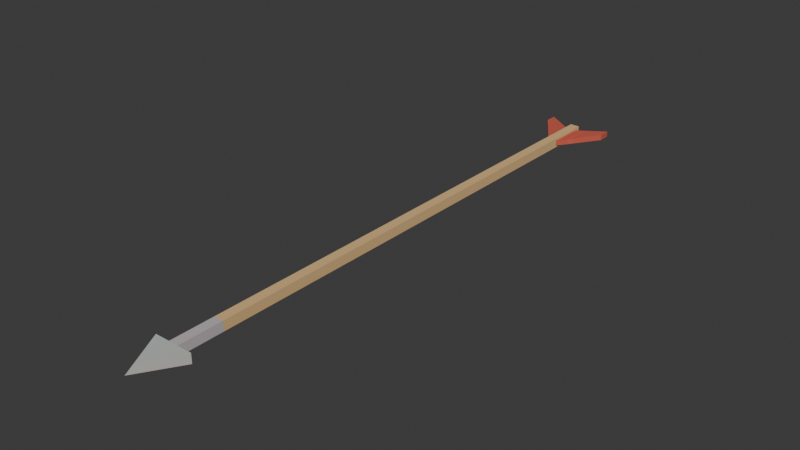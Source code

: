 # Source: fletxa.blend  (saved by Blender 4.3.34; exported with 4.5.12 LTS)
import bpy
from mathutils import Matrix  # noqa: F401  (used for matrix-valued properties, if any)

bpy.ops.wm.read_factory_settings(use_empty=True)
scene = bpy.context.scene
scene.name = 'Scene'

# ---- collections
col_collection = bpy.data.collections.new('Collection'); scene.collection.children.link(col_collection)

# ---- images (referenced by path relative to the original .blend; pixels are not part of the script)
import os
ASSET_DIR = os.environ.get("B2B_ASSET_DIR", "")  # directory of the original .blend (textures are referenced by path, not embedded)
HERE = os.path.dirname(os.path.abspath(__file__))  # packed textures are extracted next to this script under _unpacked/

def load_image(name, relpath, width, height, colorspace="sRGB"):
    """Load a texture the original file referenced (path relative to the .blend, or extracted next to this script)."""
    p = next((c for c in (os.path.join(HERE, relpath), os.path.join(ASSET_DIR, relpath)) if relpath and os.path.exists(c)), "")
    if p:
        img = bpy.data.images.load(p, check_existing=True)
        img.name = name
    else:  # same state as the original file: an image datablock whose file is absent (Cycles renders it pink)
        img = bpy.data.images.new(name, width, height)
        img.source = "FILE"
        img.filepath = "//" + (relpath or name)
    img.colorspace_settings.name = colorspace
    return img
img_chahin_arrow_texture = load_image('CHAHIN_ARROW_TEXTURE', '_unpacked/CHAHIN_ARROW_TEXTURE.b274d9ba.jpg', 32, 32, 'sRGB')

# ---- materials (node trees are filled in below, after node groups)
mat_material_001 = bpy.data.materials.new('Material.001')
mat_material_001.use_backface_culling = True

# ---- material node trees
mat_material_001.use_nodes = True; mat_material_001.node_tree.nodes.clear()
_N = mat_material_001.node_tree.nodes; _L = mat_material_001.node_tree.links
n0 = _N.new('ShaderNodeBsdfPrincipled'); n0.name = 'Principled BSDF'; n0.location = (10, 300)
n0.inputs[2].default_value = 0.9039
n1 = _N.new('ShaderNodeOutputMaterial'); n1.name = 'Material Output'; n1.location = (300, 300)
n2 = _N.new('ShaderNodeTexImage'); n2.name = 'Image Texture'; n2.location = (-440, 210)
n2.label = 'BASE COLOR'
n2.image = img_chahin_arrow_texture
_L.new(n0.outputs[0], n1.inputs[0])
_L.new(n2.outputs[0], n0.inputs[0])
n1.is_active_output = True

# ---- world
world_world = bpy.data.worlds.new('World'); scene.world = world_world
world_world.use_nodes = True; world_world.node_tree.nodes.clear()
_N = world_world.node_tree.nodes; _L = world_world.node_tree.links
n0 = _N.new('ShaderNodeOutputWorld'); n0.name = 'World Output'; n0.location = (300, 300)
n1 = _N.new('ShaderNodeBackground'); n1.name = 'Background'; n1.location = (10, 300)
n1.inputs[0].default_value = (0.05088, 0.05088, 0.05088, 1.0)
_L.new(n1.outputs[0], n0.inputs[0])
n0.is_active_output = True
world_world.color = (0.05088, 0.05088, 0.05088)
world_world.sun_shadow_jitter_overblur = 0.0

# ---- meshes
me_arrow_cube_033_mesh = bpy.data.meshes.new('ARROW_Cube.033-Mesh')
me_arrow_cube_033_mesh.from_pydata([(-0.5783, -0.01726, -0.01726), (-0.5783, -0.01726, 0.01726), (-0.5783, 0.01726, 0.01726), (-0.5783, 0.01726, -0.01726), (1.229, -0.01726, -0.01726), (1.229, -0.01726, 0.01726), (-0.5783, -0.01726, 0.01726), (-0.5783, -0.01726, -0.01726), (1.387, 0.01726, -0.01726), (1.546, 2.687e-08, 1e-06), (1.387, -0.01726, -0.01726), (1.229, 0.01726, 0.01726), (-0.5783, 0.01726, 0.01726), (-0.5783, -0.01726, 0.01726), (1.229, -0.01726, 0.01726), (1.387, 0.01726, 0.01726), (1.229, 0.01726, 0.01726), (1.229, -0.01726, 0.01726), (1.387, -0.01726, 0.01726), (-0.5783, 0.01726, -0.01726), (1.229, 0.01726, -0.01726), (1.229, -0.01726, -0.01726), (-0.5783, -0.01726, -0.01726), (1.387, -0.01726, -0.01726), (1.387, -0.01726, 0.01726), (1.229, -0.01726, 0.01726), (1.229, -0.01726, -0.01726), (-0.5783, 0.01726, -0.01726), (-0.5783, 0.01726, 0.01726), (1.229, 0.01726, 0.01726), (1.229, 0.01726, -0.01726), (1.387, 0.07008, -0.01726), (1.546, 2.687e-08, 1e-06), (1.387, 0.01726, 0.01726), (1.387, -0.01726, 0.01726), (1.229, 0.01726, -0.01726), (1.387, 0.01726, -0.01726), (1.387, -0.01726, -0.01726), (1.229, -0.01726, -0.01726), (1.229, 0.01726, -0.01726), (1.229, 0.01726, 0.01726), (1.387, 0.01726, 0.01726), (1.387, 0.01726, -0.01726), (1.387, 0.07008, -0.01726), (1.387, 0.07008, 0.01726), (1.546, 2.687e-08, 1e-06), (1.546, 2.687e-08, 1e-06), (1.387, -0.07008, 0.01726), (1.387, -0.07008, -0.01726), (1.387, 0.01726, -0.01726), (1.387, 0.01726, 0.01726), (1.387, 0.07008, 0.01726), (1.387, 0.07008, -0.01726), (1.387, 0.07008, 0.01726), (1.387, -0.07008, 0.01726), (1.387, -0.07008, -0.01726), (1.387, -0.01726, 0.01726), (1.387, -0.01726, -0.01726), (1.387, -0.07008, -0.01726), (1.387, -0.07008, 0.01726), (-0.4204, -0.01726, -0.0102), (-0.5495, -0.01726, -0.0102), (-0.5495, -0.01726, 0.01021), (-0.4204, -0.01726, 0.01021), (-0.5495, 0.01726, -0.0102), (-0.4204, 0.01726, -0.0102), (-0.4204, 0.01726, 0.01021), (-0.5495, 0.01726, 0.01021), (-0.5739, -0.1191, -0.0102), (-0.5739, -0.1191, 0.01021), (-0.6178, -0.1191, 0.01021), (-0.6178, -0.1191, -0.0102), (-0.6178, 0.1191, -0.0102), (-0.6178, 0.1191, 0.01021), (-0.5739, 0.1191, 0.01021), (-0.5739, 0.1191, -0.0102), (-0.5495, -0.01726, 0.01021), (-0.5495, -0.01726, -0.0102), (-0.6178, -0.1191, -0.0102), (-0.6178, -0.1191, 0.01021), (-0.4204, 0.01726, 0.01021), (-0.4204, 0.01726, -0.0102), (-0.5739, 0.1191, -0.0102), (-0.5739, 0.1191, 0.01021), (-0.5495, -0.01726, -0.0102), (-0.4204, -0.01726, -0.0102), (-0.5739, -0.1191, -0.0102), (-0.6178, -0.1191, -0.0102), (-0.4204, -0.01726, 0.01021), (-0.5495, -0.01726, 0.01021), (-0.6178, -0.1191, 0.01021), (-0.5739, -0.1191, 0.01021), (-0.5495, 0.01726, -0.0102), (-0.5495, 0.01726, 0.01021), (-0.6178, 0.1191, 0.01021), (-0.6178, 0.1191, -0.0102), (-0.4204, -0.01726, -0.0102), (-0.4204, -0.01726, 0.01021), (-0.5739, -0.1191, 0.01021), (-0.5739, -0.1191, -0.0102), (-0.5495, 0.01726, 0.01021), (-0.4204, 0.01726, 0.01021), (-0.5739, 0.1191, 0.01021), (-0.6178, 0.1191, 0.01021), (-0.4204, 0.01726, -0.0102), (-0.5495, 0.01726, -0.0102), (-0.6178, 0.1191, -0.0102), (-0.5739, 0.1191, -0.0102)], [], [(1, 3, 0), (3, 1, 2), (6, 7, 4), (4, 5, 6), (8, 9, 10), (12, 14, 11), (14, 12, 13), (16, 18, 15), (18, 16, 17), (21, 22, 19), (19, 20, 21), (25, 26, 23), (23, 24, 25), (28, 30, 27), (30, 28, 29), (9, 8, 31), (32, 33, 34), (37, 38, 35), (35, 36, 37), (40, 42, 39), (42, 40, 41), (43, 44, 45), (46, 47, 48), (50, 52, 49), (52, 50, 51), (33, 32, 53), (32, 34, 54), (10, 9, 55), (57, 59, 56), (59, 57, 58), (61, 63, 60), (63, 61, 62), (66, 67, 64), (64, 65, 66), (70, 71, 68), (68, 69, 70), (73, 75, 72), (75, 73, 74), (77, 79, 76), (79, 77, 78), (81, 83, 80), (83, 81, 82), (86, 87, 84), (84, 85, 86), (89, 91, 88), (91, 89, 90), (93, 95, 92), (95, 93, 94), (98, 99, 96), (96, 97, 98), (101, 103, 100), (103, 101, 102), (106, 107, 104), (104, 105, 106)])
_uv = me_arrow_cube_033_mesh.uv_layers.new(name='UVMap')
_uv.uv.foreach_set('vector', [0.1767, 0.25, 0.4129, 0.1163, 0.4129, 0.25, 0.4129, 0.1163, 0.1767, 0.25, 0.1767, 0.1163, 0.815, 0.25, 0.815, 0.3837, 0.614, 0.3837, 0.614, 0.3837, 0.614, 0.25, 0.815, 0.25, 0.2298, 0.8117, 0.1971, 0.7875, 0.2298, 0.7633, 0.614, 0.25, 0.815, 0.1163, 0.815, 0.25, 0.815, 0.1163, 0.614, 0.25, 0.614, 0.1163, 0.2298, 0.8117, 0.2347, 0.7633, 0.2347, 0.8117, 0.2347, 0.7633, 0.2298, 0.8117, 0.2298, 0.7633, 0.3777, 0.3837, 0.1767, 0.3837, 0.1767, 0.25, 0.1767, 0.25, 0.3777, 0.25, 0.3777, 0.3837, 0.2444, 0.7633, 0.2444, 0.8117, 0.2395, 0.8117, 0.2395, 0.8117, 0.2395, 0.7633, 0.2444, 0.7633, 0.4129, 0.1163, 0.614, 0.25, 0.4129, 0.25, 0.614, 0.25, 0.4129, 0.1163, 0.614, 0.1163, 0.1971, 0.7875, 0.2298, 0.8117, 0.2298, 0.8856, 0.1971, 0.7875, 0.1644, 0.8117, 0.1644, 0.7633, 0.2395, 0.8117, 0.2347, 0.8117, 0.2347, 0.7633, 0.2347, 0.7633, 0.2395, 0.7633, 0.2395, 0.8117, 0.2444, 0.7633, 0.2493, 0.8117, 0.2444, 0.8117, 0.2493, 0.8117, 0.2444, 0.7633, 0.2493, 0.7633, 0.2298, 0.8856, 0.1644, 0.8856, 0.1971, 0.7875, 0.1971, 0.7875, 0.1644, 0.6894, 0.2298, 0.6894, 0.2952, 0.7633, 0.3606, 0.6894, 0.3606, 0.7633, 0.3606, 0.6894, 0.2952, 0.7633, 0.2952, 0.6894, 0.1644, 0.8117, 0.1971, 0.7875, 0.1644, 0.8856, 0.1971, 0.7875, 0.1644, 0.7633, 0.1644, 0.6894, 0.2298, 0.7633, 0.1971, 0.7875, 0.2298, 0.6894, 0.2952, 0.6894, 0.2298, 0.7633, 0.2298, 0.6894, 0.2298, 0.7633, 0.2952, 0.6894, 0.2952, 0.7633, 0.9338, 0.7352, 0.942, 0.6633, 0.942, 0.7352, 0.942, 0.6633, 0.9338, 0.7352, 0.9338, 0.6633, 0.9338, 0.5913, 0.942, 0.5913, 0.942, 0.6633, 0.942, 0.6633, 0.9338, 0.6633, 0.9338, 0.5913, 0.9366, 0.7352, 0.9366, 0.8072, 0.9338, 0.8072, 0.9338, 0.8072, 0.9338, 0.7352, 0.9366, 0.7352, 0.9338, 0.8072, 0.9366, 0.8791, 0.9338, 0.8791, 0.9366, 0.8791, 0.9338, 0.8072, 0.9366, 0.8072, 0.8216, 0.5913, 0.7421, 0.9502, 0.7421, 0.5913, 0.7421, 0.9502, 0.8216, 0.5913, 0.8216, 0.9502, 0.7421, 0.5913, 0.6625, 0.9502, 0.6625, 0.5913, 0.6625, 0.9502, 0.7421, 0.5913, 0.7421, 0.9502, 0.9093, 0.9503, 0.9065, 0.9503, 0.9011, 0.5915, 0.9011, 0.5915, 0.9093, 0.5913, 0.9093, 0.9503, 0.9256, 0.9501, 0.9338, 0.5914, 0.9338, 0.9503, 0.9338, 0.5914, 0.9256, 0.9501, 0.931, 0.5913, 0.8216, 0.9502, 0.9011, 0.5913, 0.9011, 0.9502, 0.9011, 0.5913, 0.8216, 0.9502, 0.8216, 0.5913, 0.583, 0.5913, 0.6625, 0.5913, 0.6625, 0.9502, 0.6625, 0.9502, 0.583, 0.9502, 0.583, 0.5913, 0.9175, 0.5913, 0.9147, 0.9503, 0.9093, 0.5915, 0.9147, 0.9503, 0.9175, 0.5913, 0.9175, 0.9503, 0.9229, 0.5913, 0.9256, 0.5914, 0.9256, 0.9503, 0.9256, 0.9503, 0.9175, 0.9501, 0.9229, 0.5913])
me_arrow_cube_033_mesh.materials.append(mat_material_001)
me_arrow_cube_033_mesh.update()
me_arrow_cube_033_mesh.normals_split_custom_set([tuple(v) for v in zip(*[iter([-1.0, 0.0, 0.0, -1.0, 0.0, 0.0, -1.0, 0.0, 0.0, -1.0, 0.0, 0.0, -1.0, 0.0, 0.0, -1.0, 0.0, 0.0, 0.0, -1.0, 0.0, 0.0, -1.0, 0.0, 0.0, -1.0, 0.0, 0.0, -1.0, 0.0, 0.0, -1.0, 0.0, 0.0, -1.0, 0.0, 0.1084, 0.0, -0.9941, 0.1084, 0.0, -0.9941, 0.1084, 0.0, -0.9941, 0.0, 0.0, 1.0, 0.0, 0.0, 1.0, 0.0, 0.0, 1.0, 0.0, 0.0, 1.0, 0.0, 0.0, 1.0, 0.0, 0.0, 1.0, 0.0, 0.0, 1.0, 0.0, 0.0, 1.0, 0.0, 0.0, 1.0, 0.0, 0.0, 1.0, 0.0, 0.0, 1.0, 0.0, 0.0, 1.0, 0.0, 0.0, -1.0, 0.0, 0.0, -1.0, 0.0, 0.0, -1.0, 0.0, 0.0, -1.0, 0.0, 0.0, -1.0, 0.0, 0.0, -1.0, 0.0, -1.0, 0.0, 0.0, -1.0, 0.0, 0.0, -1.0, 0.0, 0.0, -1.0, 0.0, 0.0, -1.0, 0.0, 0.0, -1.0, 0.0, 0.0, 1.0, 0.0, 0.0, 1.0, 0.0, 0.0, 1.0, 0.0, 0.0, 1.0, 0.0, 0.0, 1.0, 0.0, 0.0, 1.0, 0.0, 0.1084, 0.0, -0.9941, 0.1084, 0.0, -0.9941, 0.1084, 0.0, -0.9941, 0.1084, 0.0, 0.9941, 0.1084, 0.0, 0.9941, 0.1084, 0.0, 0.9941, 0.0, 0.0, -1.0, 0.0, 0.0, -1.0, 0.0, 0.0, -1.0, 0.0, 0.0, -1.0, 0.0, 0.0, -1.0, 0.0, 0.0, -1.0, 0.0, 1.0, 0.0, 0.0, 1.0, 0.0, 0.0, 1.0, 0.0, 0.0, 1.0, 0.0, 0.0, 1.0, 0.0, 0.0, 1.0, 0.0, 0.4049, 0.9144, 0.0, 0.4049, 0.9144, 0.0, 0.4049, 0.9144, 0.0, 0.4049, -0.9144, 0.0, 0.4049, -0.9144, 0.0, 0.4049, -0.9144, 0.0, -1.0, 0.0, 0.0, -1.0, 0.0, 0.0, -1.0, 0.0, 0.0, -1.0, 0.0, 0.0, -1.0, 0.0, 0.0, -1.0, 0.0, 0.0, 0.1084, 0.0, 0.9941, 0.1084, 0.0, 0.9941, 0.1084, 0.0, 0.9941, 0.1084, 0.0, 0.9941, 0.1084, 0.0, 0.9941, 0.1084, 0.0, 0.9941, 0.1084, 0.0, -0.9941, 0.1084, 0.0, -0.9941, 0.1084, 0.0, -0.9941, -1.0, 0.0, 0.0, -1.0, 0.0, 0.0, -1.0, 0.0, 0.0, -1.0, 0.0, 0.0, -1.0, 0.0, 0.0, -1.0, 0.0, 0.0, 0.0, 1.0, 0.0, 0.0, 1.0, 0.0, 0.0, 1.0, 0.0, 0.0, 1.0, 0.0, 0.0, 1.0, 0.0, 0.0, 1.0, 0.0, 0.0, -1.0, 0.0, 0.0, -1.0, 0.0, 0.0, -1.0, 0.0, 0.0, -1.0, 0.0, 0.0, -1.0, 0.0, 0.0, -1.0, 0.0, 0.0, -1.0, 0.0, 0.0, -1.0, 0.0, 0.0, -1.0, 0.0, 0.0, -1.0, 0.0, 0.0, -1.0, 0.0, 0.0, -1.0, 0.0, 0.0, 1.0, 0.0, 0.0, 1.0, 0.0, 0.0, 1.0, 0.0, 0.0, 1.0, 0.0, 0.0, 1.0, 0.0, 0.0, 1.0, 0.0, -0.8303, 0.5574, 0.0, -0.8303, 0.5574, 0.0, -0.8303, 0.5574, 0.0, -0.8303, 0.5574, 0.0, -0.8303, 0.5574, 0.0, -0.8303, 0.5574, 0.0, 0.5528, 0.8333, 0.0, 0.5528, 0.8333, 0.0, 0.5528, 0.8333, 0.0, 0.5528, 0.8333, 0.0, 0.5528, 0.8333, 0.0, 0.5528, 0.8333, 0.0, 0.0, 0.0, -1.0, 0.0, 0.0, -1.0, 0.0, 0.0, -1.0, 0.0, 0.0, -1.0, 0.0, 0.0, -1.0, 0.0, 0.0, -1.0, 0.0, 0.0, 1.0, 0.0, 0.0, 1.0, 0.0, 0.0, 1.0, 0.0, 0.0, 1.0, 0.0, 0.0, 1.0, 0.0, 0.0, 1.0, -0.8303, -0.5574, 0.0, -0.8303, -0.5574, 0.0, -0.8303, -0.5574, 0.0, -0.8303, -0.5574, 0.0, -0.8303, -0.5574, 0.0, -0.8303, -0.5574, 0.0, 0.5528, -0.8333, 0.0, 0.5528, -0.8333, 0.0, 0.5528, -0.8333, 0.0, 0.5528, -0.8333, 0.0, 0.5528, -0.8333, 0.0, 0.5528, -0.8333, 0.0, 0.0, 0.0, 1.0, 0.0, 0.0, 1.0, 0.0, 0.0, 1.0, 0.0, 0.0, 1.0, 0.0, 0.0, 1.0, 0.0, 0.0, 1.0, 0.0, 0.0, -1.0, 0.0, 0.0, -1.0, 0.0, 0.0, -1.0, 0.0, 0.0, -1.0, 0.0, 0.0, -1.0, 0.0, 0.0, -1.0])] * 3)])

# ---- objects
ob_arrow_cube_033 = bpy.data.objects.new('ARROW_Cube.033', me_arrow_cube_033_mesh)

# ---- transforms, parenting, visibility, modifiers, constraints
ob_arrow_cube_033.location = (4.441e-16, 7.451e-09, 0.0)
ob_arrow_cube_033.rotation_mode = 'QUATERNION'
ob_arrow_cube_033.rotation_quaternion = (0.7071, 0.0, 0.0, -0.7071)
ob_arrow_cube_033.scale = (0.21, 0.21, 0.21)

# ---- collection membership
scene.collection.objects.link(ob_arrow_cube_033)

# ---- scene / render settings (as saved in the file)
scene.frame_start = 1; scene.frame_end = 250; scene.frame_set(1)
scene.render.engine = 'BLENDER_EEVEE_NEXT'
bpy.context.view_layer.update()

# ---- added for rendering (the .blend has no active camera and no usable light): camera, sun
cam_auto = bpy.data.cameras.new('AutoCamera')
cam_auto.lens = 50.0
cam_auto.sensor_width = 36.0
cam_auto.clip_end = 1000.0
ob_auto_camera = bpy.data.objects.new('AutoCamera', cam_auto)
scene.collection.objects.link(ob_auto_camera)
ob_auto_camera.location = (0.422926, -0.604921, 0.338341)
ob_auto_camera.rotation_euler = (1.09748, -7.21219e-08, 0.694738)
scene.camera = ob_auto_camera
light_auto_sun = bpy.data.lights.new('AutoSun', 'SUN')
light_auto_sun.energy = 3.0
light_auto_sun.angle = 0.0523599
ob_auto_sun = bpy.data.objects.new('AutoSun', light_auto_sun)
scene.collection.objects.link(ob_auto_sun)
ob_auto_sun.rotation_euler = (0.872665, 0.174533, 0.523599)
bpy.context.view_layer.update()
